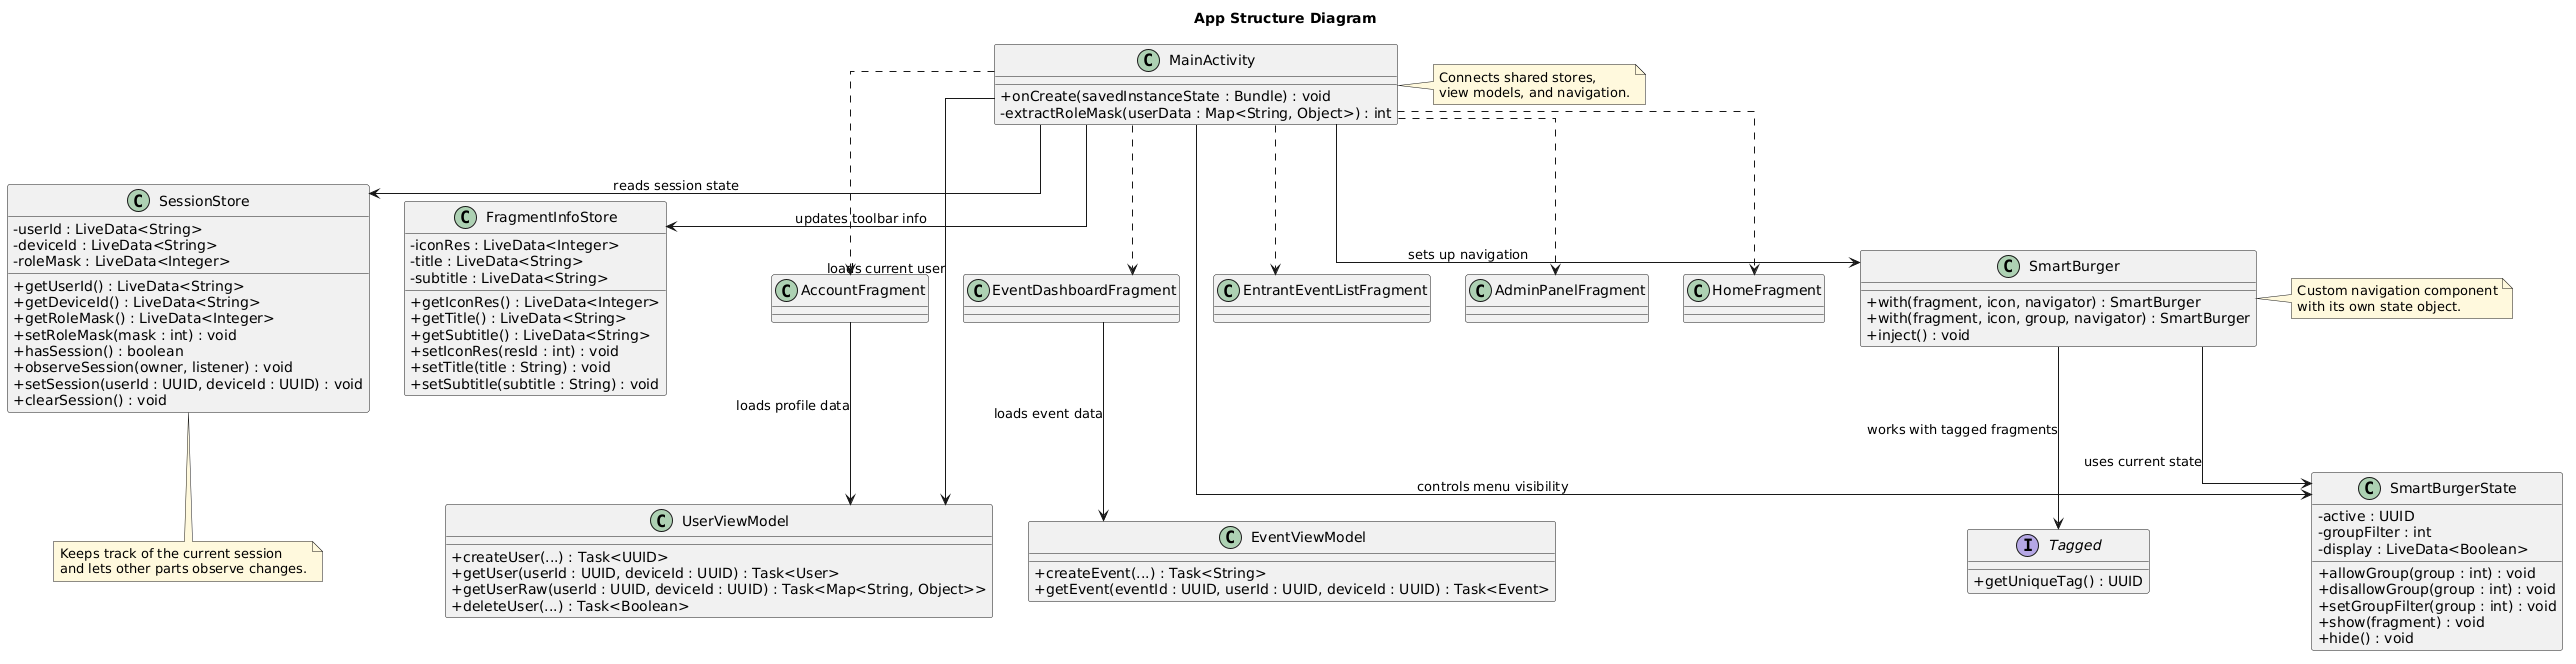

The diagram above was rendered by PlantUML. Its source (embedded in the PNG):
@startuml
title App Structure Diagram

skinparam classAttributeIconSize 0
skinparam shadowing false
skinparam noteBackgroundColor #FFF8DC
skinparam linetype ortho

class MainActivity {
  +onCreate(savedInstanceState : Bundle) : void
  -extractRoleMask(userData : Map<String, Object>) : int
}

class SmartBurger {
  +with(fragment, icon, navigator) : SmartBurger
  +with(fragment, icon, group, navigator) : SmartBurger
  +inject() : void
}

class SmartBurgerState {
  -active : UUID
  -groupFilter : int
  -display : LiveData<Boolean>
  +allowGroup(group : int) : void
  +disallowGroup(group : int) : void
  +setGroupFilter(group : int) : void
  +show(fragment) : void
  +hide() : void
}

interface Tagged {
  +getUniqueTag() : UUID
}

class SessionStore {
  -userId : LiveData<String>
  -deviceId : LiveData<String>
  -roleMask : LiveData<Integer>
  +getUserId() : LiveData<String>
  +getDeviceId() : LiveData<String>
  +getRoleMask() : LiveData<Integer>
  +setRoleMask(mask : int) : void
  +hasSession() : boolean
  +observeSession(owner, listener) : void
  +setSession(userId : UUID, deviceId : UUID) : void
  +clearSession() : void
}

class FragmentInfoStore {
  -iconRes : LiveData<Integer>
  -title : LiveData<String>
  -subtitle : LiveData<String>
  +getIconRes() : LiveData<Integer>
  +getTitle() : LiveData<String>
  +getSubtitle() : LiveData<String>
  +setIconRes(resId : int) : void
  +setTitle(title : String) : void
  +setSubtitle(subtitle : String) : void
}

class UserViewModel {
  +createUser(...) : Task<UUID>
  +getUser(userId : UUID, deviceId : UUID) : Task<User>
  +getUserRaw(userId : UUID, deviceId : UUID) : Task<Map<String, Object>>
  +deleteUser(...) : Task<Boolean>
}

class EventViewModel {
  +createEvent(...) : Task<String>
  +getEvent(eventId : UUID, userId : UUID, deviceId : UUID) : Task<Event>
}

class AccountFragment
class EventDashboardFragment
class EntrantEventListFragment
class AdminPanelFragment
class HomeFragment

MainActivity --> SmartBurger : sets up navigation
MainActivity --> SessionStore : reads session state
MainActivity --> FragmentInfoStore : updates toolbar info
MainActivity --> UserViewModel : loads current user
MainActivity --> SmartBurgerState : controls menu visibility

SmartBurger --> SmartBurgerState : uses current state
SmartBurger --> Tagged : works with tagged fragments

MainActivity ..> AccountFragment
MainActivity ..> EventDashboardFragment
MainActivity ..> EntrantEventListFragment
MainActivity ..> AdminPanelFragment
MainActivity ..> HomeFragment

AccountFragment --> UserViewModel : loads profile data
EventDashboardFragment --> EventViewModel : loads event data

note right of MainActivity
Connects shared stores,
view models, and navigation.
end note

note bottom of SessionStore
Keeps track of the current session
and lets other parts observe changes.
end note

note left of SmartBurger
Custom navigation component
with its own state object.
end note
@enduml